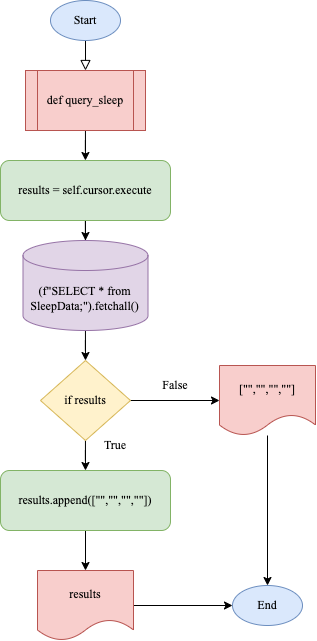

The diagram above was exported from draw.io. Its source (the exported page's mxGraphModel, read from the mxfile embedded in the PNG):
<mxGraphModel dx="1501" dy="936" grid="1" gridSize="10" guides="1" tooltips="1" connect="1" arrows="1" fold="1" page="1" pageScale="1" pageWidth="827" pageHeight="1169" math="0" shadow="0">
  <root>
    <mxCell id="WIyWlLk6GJQsqaUBKTNV-0" />
    <mxCell id="WIyWlLk6GJQsqaUBKTNV-1" parent="WIyWlLk6GJQsqaUBKTNV-0" />
    <mxCell id="WIyWlLk6GJQsqaUBKTNV-2" value="" style="rounded=0;html=1;jettySize=auto;orthogonalLoop=1;fontSize=11;endArrow=block;endFill=0;endSize=8;strokeWidth=1;shadow=0;labelBackgroundColor=none;edgeStyle=orthogonalEdgeStyle;" parent="WIyWlLk6GJQsqaUBKTNV-1" edge="1">
      <mxGeometry relative="1" as="geometry">
        <mxPoint x="220" y="120" as="sourcePoint" />
        <mxPoint x="220" y="150" as="targetPoint" />
      </mxGeometry>
    </mxCell>
    <mxCell id="tWgES0aTUsozbv4JANJx-0" value="&lt;font face=&quot;Times New Roman&quot;&gt;Start&lt;/font&gt;" style="ellipse;whiteSpace=wrap;html=1;fillColor=#dae8fc;strokeColor=#6c8ebf;" vertex="1" parent="WIyWlLk6GJQsqaUBKTNV-1">
      <mxGeometry x="185" y="80" width="70" height="40" as="geometry" />
    </mxCell>
    <mxCell id="tWgES0aTUsozbv4JANJx-21" style="edgeStyle=orthogonalEdgeStyle;rounded=0;orthogonalLoop=1;jettySize=auto;html=1;fontFamily=Times New Roman;" edge="1" parent="WIyWlLk6GJQsqaUBKTNV-1" source="tWgES0aTUsozbv4JANJx-1" target="tWgES0aTUsozbv4JANJx-2">
      <mxGeometry relative="1" as="geometry" />
    </mxCell>
    <mxCell id="tWgES0aTUsozbv4JANJx-1" value="&lt;font face=&quot;Times New Roman&quot;&gt;def query_sleep&lt;/font&gt;" style="shape=process;whiteSpace=wrap;html=1;backgroundOutline=1;fillColor=#f8cecc;strokeColor=#b85450;" vertex="1" parent="WIyWlLk6GJQsqaUBKTNV-1">
      <mxGeometry x="160" y="150" width="120" height="60" as="geometry" />
    </mxCell>
    <mxCell id="tWgES0aTUsozbv4JANJx-20" style="edgeStyle=orthogonalEdgeStyle;rounded=0;orthogonalLoop=1;jettySize=auto;html=1;entryX=0.5;entryY=0;entryDx=0;entryDy=0;fontFamily=Times New Roman;" edge="1" parent="WIyWlLk6GJQsqaUBKTNV-1" source="tWgES0aTUsozbv4JANJx-2">
      <mxGeometry relative="1" as="geometry">
        <mxPoint x="220" y="320" as="targetPoint" />
      </mxGeometry>
    </mxCell>
    <mxCell id="tWgES0aTUsozbv4JANJx-2" value="&lt;font face=&quot;Times New Roman&quot;&gt;results = self.cursor.execute&lt;/font&gt;" style="rounded=1;whiteSpace=wrap;html=1;fillColor=#d5e8d4;strokeColor=#82b366;" vertex="1" parent="WIyWlLk6GJQsqaUBKTNV-1">
      <mxGeometry x="135" y="240" width="170" height="60" as="geometry" />
    </mxCell>
    <mxCell id="tWgES0aTUsozbv4JANJx-46" style="edgeStyle=orthogonalEdgeStyle;rounded=0;orthogonalLoop=1;jettySize=auto;html=1;entryX=0.5;entryY=0;entryDx=0;entryDy=0;fontFamily=Times New Roman;" edge="1" parent="WIyWlLk6GJQsqaUBKTNV-1" source="tWgES0aTUsozbv4JANJx-39" target="tWgES0aTUsozbv4JANJx-40">
      <mxGeometry relative="1" as="geometry" />
    </mxCell>
    <mxCell id="tWgES0aTUsozbv4JANJx-39" value="(f&quot;SELECT * from SleepData;&quot;).fetchall()" style="shape=cylinder3;whiteSpace=wrap;html=1;boundedLbl=1;backgroundOutline=1;size=15;fontFamily=Times New Roman;fillColor=#e1d5e7;strokeColor=#9673a6;" vertex="1" parent="WIyWlLk6GJQsqaUBKTNV-1">
      <mxGeometry x="157.5" y="320" width="125" height="90" as="geometry" />
    </mxCell>
    <mxCell id="tWgES0aTUsozbv4JANJx-45" style="edgeStyle=orthogonalEdgeStyle;rounded=0;orthogonalLoop=1;jettySize=auto;html=1;entryX=0.5;entryY=0;entryDx=0;entryDy=0;fontFamily=Times New Roman;" edge="1" parent="WIyWlLk6GJQsqaUBKTNV-1" source="tWgES0aTUsozbv4JANJx-40" target="tWgES0aTUsozbv4JANJx-41">
      <mxGeometry relative="1" as="geometry" />
    </mxCell>
    <mxCell id="tWgES0aTUsozbv4JANJx-52" style="edgeStyle=orthogonalEdgeStyle;rounded=0;orthogonalLoop=1;jettySize=auto;html=1;entryX=0;entryY=0.5;entryDx=0;entryDy=0;fontFamily=Times New Roman;" edge="1" parent="WIyWlLk6GJQsqaUBKTNV-1" source="tWgES0aTUsozbv4JANJx-40" target="tWgES0aTUsozbv4JANJx-51">
      <mxGeometry relative="1" as="geometry" />
    </mxCell>
    <mxCell id="tWgES0aTUsozbv4JANJx-40" value="if results" style="rhombus;whiteSpace=wrap;html=1;fontFamily=Times New Roman;fillColor=#fff2cc;strokeColor=#d6b656;" vertex="1" parent="WIyWlLk6GJQsqaUBKTNV-1">
      <mxGeometry x="175" y="440" width="90" height="80" as="geometry" />
    </mxCell>
    <mxCell id="tWgES0aTUsozbv4JANJx-54" style="edgeStyle=orthogonalEdgeStyle;rounded=0;orthogonalLoop=1;jettySize=auto;html=1;entryX=0.5;entryY=0;entryDx=0;entryDy=0;fontFamily=Times New Roman;" edge="1" parent="WIyWlLk6GJQsqaUBKTNV-1" source="tWgES0aTUsozbv4JANJx-41" target="tWgES0aTUsozbv4JANJx-53">
      <mxGeometry relative="1" as="geometry" />
    </mxCell>
    <mxCell id="tWgES0aTUsozbv4JANJx-41" value="&lt;font face=&quot;Times New Roman&quot;&gt;results.append([&quot;&quot;,&quot;&quot;,&quot;&quot;,&quot;&quot;])&lt;/font&gt;" style="rounded=1;whiteSpace=wrap;html=1;fillColor=#d5e8d4;strokeColor=#82b366;" vertex="1" parent="WIyWlLk6GJQsqaUBKTNV-1">
      <mxGeometry x="135" y="550" width="170" height="60" as="geometry" />
    </mxCell>
    <mxCell id="tWgES0aTUsozbv4JANJx-47" value="True" style="text;html=1;strokeColor=none;fillColor=none;align=center;verticalAlign=middle;whiteSpace=wrap;rounded=0;fontFamily=Times New Roman;" vertex="1" parent="WIyWlLk6GJQsqaUBKTNV-1">
      <mxGeometry x="220" y="510" width="60" height="30" as="geometry" />
    </mxCell>
    <mxCell id="tWgES0aTUsozbv4JANJx-48" value="False" style="text;html=1;strokeColor=none;fillColor=none;align=center;verticalAlign=middle;whiteSpace=wrap;rounded=0;fontFamily=Times New Roman;" vertex="1" parent="WIyWlLk6GJQsqaUBKTNV-1">
      <mxGeometry x="280" y="450" width="60" height="30" as="geometry" />
    </mxCell>
    <mxCell id="tWgES0aTUsozbv4JANJx-58" style="edgeStyle=orthogonalEdgeStyle;rounded=0;orthogonalLoop=1;jettySize=auto;html=1;entryX=0.5;entryY=0;entryDx=0;entryDy=0;fontFamily=Times New Roman;" edge="1" parent="WIyWlLk6GJQsqaUBKTNV-1" source="tWgES0aTUsozbv4JANJx-51" target="tWgES0aTUsozbv4JANJx-56">
      <mxGeometry relative="1" as="geometry" />
    </mxCell>
    <mxCell id="tWgES0aTUsozbv4JANJx-51" value="[&quot;&quot;,&quot;&quot;,&quot;&quot;,&quot;&quot;]" style="shape=document;whiteSpace=wrap;html=1;boundedLbl=1;fontFamily=Times New Roman;fillColor=#f8cecc;strokeColor=#b85450;" vertex="1" parent="WIyWlLk6GJQsqaUBKTNV-1">
      <mxGeometry x="354" y="445" width="96" height="70" as="geometry" />
    </mxCell>
    <mxCell id="tWgES0aTUsozbv4JANJx-59" style="edgeStyle=orthogonalEdgeStyle;rounded=0;orthogonalLoop=1;jettySize=auto;html=1;entryX=0;entryY=0.5;entryDx=0;entryDy=0;fontFamily=Times New Roman;" edge="1" parent="WIyWlLk6GJQsqaUBKTNV-1" source="tWgES0aTUsozbv4JANJx-53" target="tWgES0aTUsozbv4JANJx-56">
      <mxGeometry relative="1" as="geometry" />
    </mxCell>
    <mxCell id="tWgES0aTUsozbv4JANJx-53" value="results" style="shape=document;whiteSpace=wrap;html=1;boundedLbl=1;fontFamily=Times New Roman;fillColor=#f8cecc;strokeColor=#b85450;" vertex="1" parent="WIyWlLk6GJQsqaUBKTNV-1">
      <mxGeometry x="172" y="650" width="96" height="70" as="geometry" />
    </mxCell>
    <mxCell id="tWgES0aTUsozbv4JANJx-56" value="&lt;font face=&quot;Times New Roman&quot;&gt;End&lt;/font&gt;" style="ellipse;whiteSpace=wrap;html=1;fillColor=#dae8fc;strokeColor=#6c8ebf;" vertex="1" parent="WIyWlLk6GJQsqaUBKTNV-1">
      <mxGeometry x="367" y="665" width="70" height="40" as="geometry" />
    </mxCell>
  </root>
</mxGraphModel>